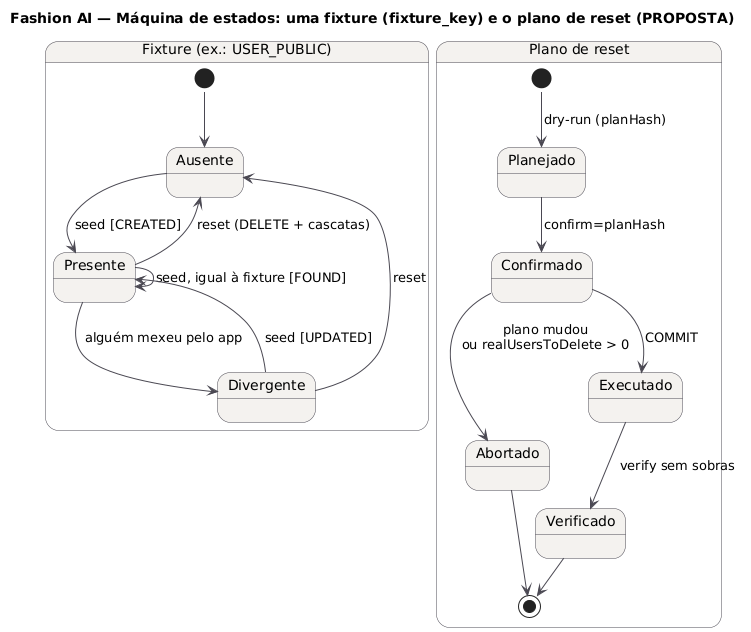

The diagram above was rendered by PlantUML. Its source (embedded in the PNG):
@startuml DEMO_MaquinaDeEstados_Fixture
title Fashion AI — Máquina de estados: uma fixture (fixture_key) e o plano de reset (PROPOSTA)
!include ../seguranca/_estilo.iuml
state "Fixture (ex.: USER_PUBLIC)" as F {
  [*] --> Ausente
  Ausente --> Presente : seed [CREATED]
  Presente --> Presente : seed, igual à fixture [FOUND]
  Presente --> Divergente : alguém mexeu pelo app
  Divergente --> Presente : seed [UPDATED]
  Presente --> Ausente : reset (DELETE + cascatas)
  Divergente --> Ausente : reset
}
state "Plano de reset" as R {
  [*] --> Planejado : dry-run (planHash)
  Planejado --> Confirmado : confirm=planHash
  Confirmado --> Abortado : plano mudou\nou realUsersToDelete > 0
  Confirmado --> Executado : COMMIT
  Executado --> Verificado : verify sem sobras
  Abortado --> [*]
  Verificado --> [*]
}
@enduml